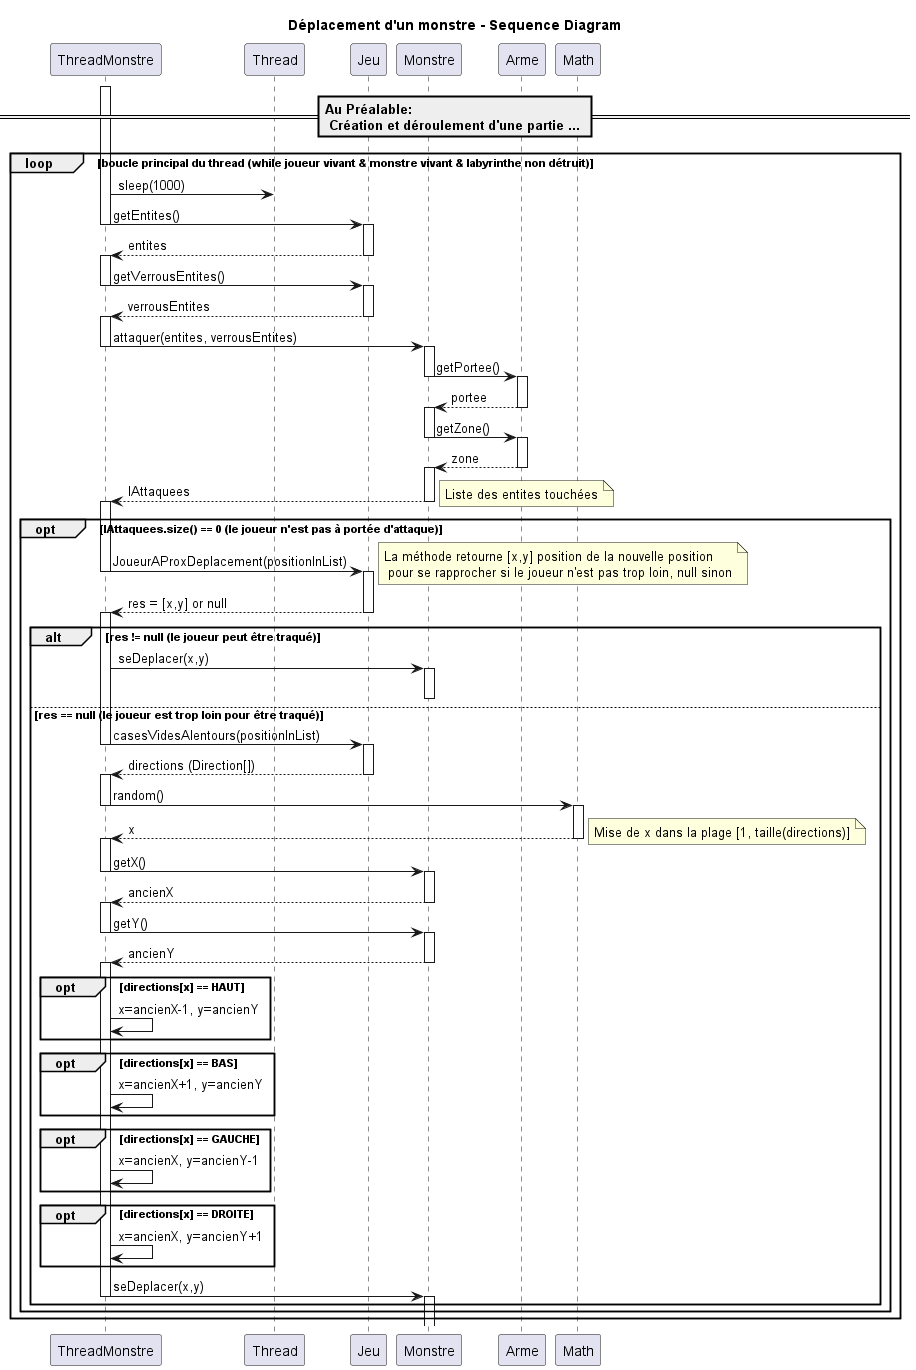

The diagram above was rendered by PlantUML. Its source (embedded in the PNG):
@startuml Movements Monster / Sequence Diagram

title "Déplacement d'un monstre - Sequence Diagram"

== Au Préalable:\n Création et déroulement d'une partie ... ==

activate ThreadMonstre
loop boucle principal du thread (while joueur vivant & monstre vivant & labyrinthe non détruit)
    ThreadMonstre -> Thread: sleep(1000)
    ThreadMonstre -> Jeu: getEntites()
    deactivate ThreadMonstre
    activate Jeu
    ThreadMonstre <-- Jeu: entites
    deactivate Jeu
    activate ThreadMonstre
    ThreadMonstre -> Jeu: getVerrousEntites()
    deactivate ThreadMonstre
    activate Jeu
    ThreadMonstre <-- Jeu: verrousEntites
    deactivate Jeu
    activate ThreadMonstre
    ThreadMonstre -> Monstre : attaquer(entites, verrousEntites)
    deactivate ThreadMonstre
    activate Monstre
    Monstre -> Arme : getPortee()
    deactivate Monstre
    activate Arme
    Arme --> Monstre : portee
    deactivate Arme
    activate Monstre
    Monstre -> Arme : getZone()
    deactivate Monstre
    activate Arme
    Arme --> Monstre : zone
    deactivate Arme
    activate Monstre
    ThreadMonstre <-- Monstre : lAttaquees
    note right: Liste des entites touchées
    deactivate Monstre
    activate ThreadMonstre
    opt lAttaquees.size() == 0 (le joueur n'est pas à portée d'attaque)

        ThreadMonstre -> Jeu: JoueurAProxDeplacement(positionInList)
        deactivate ThreadMonstre
        activate Jeu
        note right: La méthode retourne [x,y] position de la nouvelle position\n pour se rapprocher si le joueur n'est pas trop loin, null sinon
        ThreadMonstre <-- Jeu: res = [x,y] or null
        deactivate Jeu
        activate ThreadMonstre
        alt res != null (le joueur peut être traqué)
            ThreadMonstre -> Monstre: seDeplacer(x,y)
            activate Monstre
            deactivate Monstre
        else res == null (le joueur est trop loin pour être traqué)
            ThreadMonstre -> Jeu: casesVidesAlentours(positionInList)
            deactivate ThreadMonstre
            activate Jeu
            ThreadMonstre <-- Jeu: directions (Direction[])
            deactivate Jeu
            activate ThreadMonstre
            ThreadMonstre -> Math: random()
            deactivate ThreadMonstre
            activate Math
            ThreadMonstre <-- Math: x
            deactivate Math
            activate ThreadMonstre
            note right: Mise de x dans la plage [1, taille(directions)]
            ThreadMonstre -> Monstre: getX()
            deactivate ThreadMonstre
            activate Monstre
            ThreadMonstre <-- Monstre: ancienX
            deactivate Monstre
            activate ThreadMonstre
            ThreadMonstre -> Monstre: getY()
            deactivate ThreadMonstre
            activate Monstre
            ThreadMonstre <-- Monstre: ancienY
            deactivate Monstre
            activate ThreadMonstre
            opt directions[x] == HAUT
                ThreadMonstre -> ThreadMonstre: x=ancienX-1, y=ancienY
            end
            opt directions[x] == BAS
                ThreadMonstre -> ThreadMonstre: x=ancienX+1, y=ancienY
            end
            opt directions[x] == GAUCHE
                ThreadMonstre -> ThreadMonstre: x=ancienX, y=ancienY-1
            end
            opt directions[x] == DROITE
                ThreadMonstre -> ThreadMonstre: x=ancienX, y=ancienY+1
            end  
            ThreadMonstre -> Monstre: seDeplacer(x,y)
            deactivate ThreadMonstre
            activate Monstre
            deactivate Monstre
        end
    end
end
@enduml